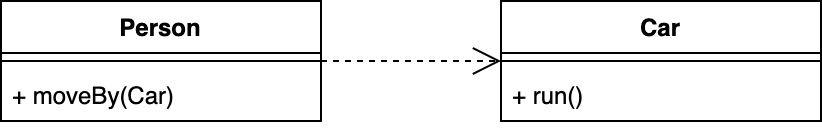

The diagram above was exported from draw.io. Its source (the exported page's mxGraphModel, read from the mxfile embedded in the PNG):
<mxGraphModel dx="1130" dy="1842" grid="1" gridSize="10" guides="1" tooltips="1" connect="1" arrows="1" fold="1" page="1" pageScale="1" pageWidth="827" pageHeight="1169" math="0" shadow="0">
  <root>
    <mxCell id="0" />
    <mxCell id="1" parent="0" />
    <mxCell id="2" value="Person" style="swimlane;fontStyle=1;align=center;verticalAlign=top;childLayout=stackLayout;horizontal=1;startSize=26;horizontalStack=0;resizeParent=1;resizeParentMax=0;resizeLast=0;collapsible=1;marginBottom=0;" vertex="1" parent="1">
      <mxGeometry x="254" y="-100" width="160" height="60" as="geometry" />
    </mxCell>
    <mxCell id="3" value="" style="line;strokeWidth=1;fillColor=none;align=left;verticalAlign=middle;spacingTop=-1;spacingLeft=3;spacingRight=3;rotatable=0;labelPosition=right;points=[];portConstraint=eastwest;" vertex="1" parent="2">
      <mxGeometry y="26" width="160" height="8" as="geometry" />
    </mxCell>
    <mxCell id="4" value="+ moveBy(Car)" style="text;strokeColor=none;fillColor=none;align=left;verticalAlign=top;spacingLeft=4;spacingRight=4;overflow=hidden;rotatable=0;points=[[0,0.5],[1,0.5]];portConstraint=eastwest;fontStyle=0" vertex="1" parent="2">
      <mxGeometry y="34" width="160" height="26" as="geometry" />
    </mxCell>
    <mxCell id="5" value="Car" style="swimlane;fontStyle=1;align=center;verticalAlign=top;childLayout=stackLayout;horizontal=1;startSize=26;horizontalStack=0;resizeParent=1;resizeParentMax=0;resizeLast=0;collapsible=1;marginBottom=0;" vertex="1" parent="1">
      <mxGeometry x="504" y="-100" width="160" height="60" as="geometry" />
    </mxCell>
    <mxCell id="6" value="" style="line;strokeWidth=1;fillColor=none;align=left;verticalAlign=middle;spacingTop=-1;spacingLeft=3;spacingRight=3;rotatable=0;labelPosition=right;points=[];portConstraint=eastwest;" vertex="1" parent="5">
      <mxGeometry y="26" width="160" height="8" as="geometry" />
    </mxCell>
    <mxCell id="7" value="+ run()" style="text;strokeColor=none;fillColor=none;align=left;verticalAlign=top;spacingLeft=4;spacingRight=4;overflow=hidden;rotatable=0;points=[[0,0.5],[1,0.5]];portConstraint=eastwest;fontStyle=0" vertex="1" parent="5">
      <mxGeometry y="34" width="160" height="26" as="geometry" />
    </mxCell>
    <mxCell id="8" value="" style="endArrow=open;endSize=12;dashed=1;html=1;rounded=0;" edge="1" source="2" target="5" parent="1">
      <mxGeometry width="160" relative="1" as="geometry">
        <mxPoint x="560" y="70" as="sourcePoint" />
        <mxPoint x="720" y="70" as="targetPoint" />
      </mxGeometry>
    </mxCell>
  </root>
</mxGraphModel>